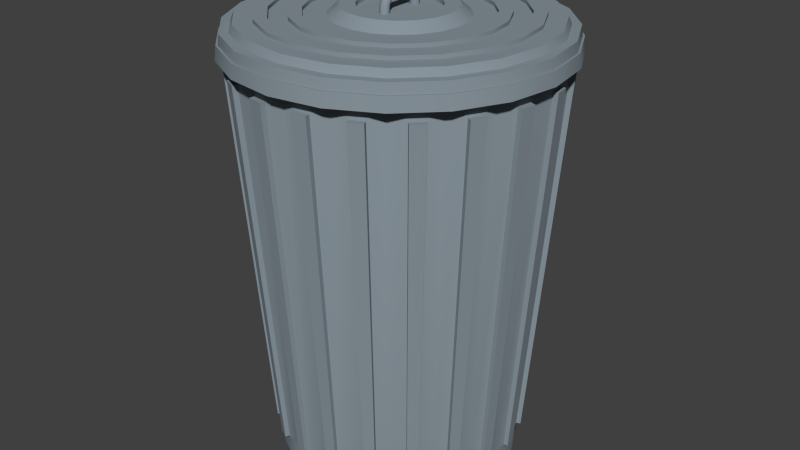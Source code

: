 # Source: tc.blend  (saved by Blender 2.72.0; exported with 4.5.12 LTS)
import bpy
from mathutils import Matrix  # noqa: F401  (used for matrix-valued properties, if any)

bpy.ops.wm.read_factory_settings(use_empty=True)
scene = bpy.context.scene
scene.name = 'Scene'

# ---- collections
col_collection_1 = bpy.data.collections.new('Collection 1'); scene.collection.children.link(col_collection_1)

# ---- materials (node trees are filled in below, after node groups)
mat_material = bpy.data.materials.new('Material')
mat_material.alpha_threshold = 0.0
mat_material.diffuse_color = (0.247, 0.2948, 0.3329, 1.0)
mat_material.roughness = 0.5

# ---- material node trees
mat_material.use_nodes = True; mat_material.node_tree.nodes.clear()
_N = mat_material.node_tree.nodes; _L = mat_material.node_tree.links
n0 = _N.new('ShaderNodeOutputMaterial'); n0.name = 'Material Output'; n0.location = (300, 300)
n1 = _N.new('ShaderNodeBsdfDiffuse'); n1.name = 'Diffuse BSDF'; n1.location = (10, 300)
n1.inputs[0].default_value = (0.2462, 0.2961, 0.3325, 1.0)
_L.new(n1.outputs[0], n0.inputs[0])
n0.is_active_output = True

# ---- world
world_world = bpy.data.worlds.new('World'); scene.world = world_world
world_world.color = (0.05088, 0.05088, 0.05088)
world_world.use_sun_shadow = False
world_world.sun_shadow_jitter_overblur = 0.0
world_world.cycles.sampling_method = 'MANUAL'
world_world.cycles.sample_map_resolution = 256

# ---- meshes
me_cylinder_001 = bpy.data.meshes.new('Cylinder.001')
me_cylinder_001.from_pydata([(-0.04749, 26.07, 365.3), (-0.04749, 26.07, 375.1), (3.411, 24.64, 365.3), (3.411, 24.64, 375.1), (4.843, 21.18, 365.3), (4.843, 21.18, 375.1), (3.411, 17.72, 365.3), (3.411, 17.72, 375.1), (-0.04749, 16.29, 365.3), (-0.04749, 16.29, 375.1), (-3.506, 17.72, 365.3), (-3.506, 17.72, 375.1), (-4.938, 21.18, 365.3), (-4.938, 21.18, 375.1), (-3.506, 24.64, 365.3), (-3.506, 24.64, 375.1), (-0.0475, 21.8, 385.1), (3.411, 20.74, 384.1), (4.843, 18.17, 381.8), (3.411, 15.61, 379.5), (-0.0475, 14.55, 378.5), (-3.506, 15.61, 379.5), (-4.938, 18.17, 381.8), (-3.506, 20.74, 384.1), (-0.0475, 13.63, 388.3), (3.411, 13.54, 386.9), (4.843, 13.33, 383.4), (3.411, 13.12, 380.0), (-0.0475, 13.03, 378.5), (-3.506, 13.12, 380.0), (-4.938, 13.33, 383.4), (-3.506, 13.54, 386.9), (-0.0475, -14.04, 387.8), (3.411, -13.8, 386.4), (4.843, -13.22, 383.0), (3.411, -12.63, 379.6), (-0.0475, -12.39, 378.2), (-3.506, -12.63, 379.6), (-4.938, -13.22, 383.0), (-3.506, -13.8, 386.4), (-0.0475, -21.61, 383.9), (3.411, -20.53, 382.9), (4.843, -17.94, 380.7), (3.411, -15.35, 378.4), (-0.0475, -14.28, 377.4), (-3.506, -15.35, 378.4), (-4.938, -17.94, 380.7), (-3.506, -20.53, 382.9), (-0.0475, -26.02, 375.3), (3.411, -24.59, 375.2), (4.843, -21.14, 375.0), (3.411, -17.68, 374.9), (-0.0475, -16.25, 374.8), (-3.506, -17.68, 374.9), (-4.938, -21.14, 375.0), (-3.506, -24.59, 375.2), (-0.0475, -26.61, 364.2), (3.411, -25.18, 364.1), (4.843, -21.73, 363.9), (3.411, -18.27, 363.8), (-0.0475, -16.84, 363.7), (-3.506, -18.27, 363.8), (-4.938, -21.73, 363.9), (-3.506, -25.18, 364.1), (-1.722e-06, 127.8, -73.64), (-3.485e-06, 153.8, 343.3), (39.49, 121.5, -73.64), (47.52, 146.2, 343.3), (75.1, 103.4, -73.64), (90.38, 124.4, 343.3), (103.4, 75.1, -73.64), (124.4, 90.38, 343.3), (121.5, 39.49, -73.64), (146.2, 47.52, 343.3), (127.8, -1.427e-05, -73.64), (153.8, -2.34e-05, 343.3), (121.5, -39.49, -73.64), (146.2, -47.52, 343.3), (103.4, -75.1, -73.64), (124.4, -90.38, 343.3), (75.1, -103.4, -73.64), (90.38, -124.4, 343.3), (39.48, -121.5, -73.64), (47.52, -146.2, 343.3), (-4.336e-05, -127.8, -73.64), (-5.359e-05, -153.8, 343.3), (-39.49, -121.5, -73.64), (-47.52, -146.2, 343.3), (-75.11, -103.4, -73.64), (-90.38, -124.4, 343.3), (-103.4, -75.1, -73.64), (-124.4, -90.38, 343.3), (-121.5, -39.48, -73.64), (-146.2, -47.52, 343.3), (-127.8, 0.0001147, -73.64), (-153.8, 0.0001318, 343.3), (-121.5, 39.49, -73.64), (-146.2, 47.52, 343.3), (-103.4, 75.11, -73.64), (-124.4, 90.38, 343.3), (-75.1, 103.4, -73.64), (-90.38, 124.4, 343.3), (-39.48, 121.5, -73.64), (-47.52, 146.2, 343.3), (-4.236e-06, 160.2, 343.3), (49.5, 152.3, 343.3), (94.15, 129.6, 343.3), (129.6, 94.15, 343.3), (152.3, 49.5, 343.3), (160.2, -2.572e-05, 343.3), (152.3, -49.5, 343.3), (129.6, -94.15, 343.3), (94.15, -129.6, 343.3), (49.5, -152.3, 343.3), (-5.643e-05, -160.2, 343.3), (-49.5, -152.3, 343.3), (-94.15, -129.6, 343.3), (-129.6, -94.15, 343.3), (-152.3, -49.5, 343.3), (-160.2, 0.000136, 343.3), (-152.3, 49.5, 343.3), (-129.6, 94.15, 343.3), (-94.15, 129.6, 343.3), (-49.5, 152.3, 343.3), (-4.934e-06, 162.9, 330.7), (50.34, 154.9, 330.7), (95.74, 131.8, 330.7), (131.8, 95.74, 330.7), (154.9, 50.34, 330.7), (162.9, -2.668e-05, 330.7), (154.9, -50.34, 330.7), (131.8, -95.74, 330.7), (95.74, -131.8, 330.7), (50.34, -154.9, 330.7), (-5.801e-05, -162.9, 330.7), (-50.34, -154.9, 330.7), (-95.74, -131.8, 330.7), (-131.8, -95.74, 330.7), (-154.9, -50.34, 330.7), (-162.9, 0.0001377, 330.7), (-154.9, 50.34, 330.7), (-131.8, 95.74, 330.7), (-95.74, 131.8, 330.7), (-50.34, 154.9, 330.7), (-5.671e-06, 168.7, 330.7), (52.12, 160.4, 330.7), (99.14, 136.5, 330.7), (136.5, 99.14, 330.7), (160.4, 52.12, 330.7), (168.7, -2.879e-05, 330.7), (160.4, -52.12, 330.7), (136.5, -99.14, 330.7), (99.14, -136.5, 330.7), (52.12, -160.4, 330.7), (-6.063e-05, -168.7, 330.7), (-52.12, -160.4, 330.7), (-99.14, -136.5, 330.7), (-136.5, -99.14, 330.7), (-160.4, -52.12, 330.7), (-168.7, 0.0001414, 330.7), (-160.4, 52.12, 330.7), (-136.5, 99.14, 330.7), (-99.14, 136.5, 330.7), (-52.12, 160.4, 330.7), (-2.894e-06, 165.9, 355.0), (51.25, 157.7, 355.0), (97.49, 134.2, 355.0), (134.2, 97.49, 355.0), (157.7, 51.25, 355.0), (165.9, -2.777e-05, 355.0), (157.7, -51.25, 355.0), (134.2, -97.49, 355.0), (97.49, -134.2, 355.0), (51.25, -157.7, 355.0), (-5.694e-05, -165.9, 355.0), (-51.25, -157.7, 355.0), (-97.49, -134.2, 355.0), (-134.2, -97.49, 355.0), (-157.7, -51.25, 355.0), (-165.9, 0.0001396, 355.0), (-157.7, 51.25, 355.0), (-134.2, 97.49, 355.0), (-97.49, 134.2, 355.0), (-51.25, 157.7, 355.0), (-2.24e-06, 156.9, 355.0), (48.47, 149.2, 355.0), (92.2, 126.9, 355.0), (126.9, 92.2, 355.0), (149.2, 48.47, 355.0), (156.9, -2.452e-05, 355.0), (149.2, -48.47, 355.0), (126.9, -92.2, 355.0), (92.2, -126.9, 355.0), (48.47, -149.2, 355.0), (-5.335e-05, -156.9, 355.0), (-48.47, -149.2, 355.0), (-92.2, -126.9, 355.0), (-126.9, -92.2, 355.0), (-149.2, -48.47, 355.0), (-156.9, 0.0001338, 355.0), (-149.2, 48.47, 355.0), (-126.9, 92.2, 355.0), (-92.2, 126.9, 355.0), (-48.47, 149.2, 355.0), (-1.658e-06, 153.5, 362.5), (47.43, 146.0, 362.5), (90.22, 124.2, 362.5), (124.2, 90.22, 362.5), (146.0, 47.43, 362.5), (153.5, -2.329e-05, 362.5), (146.0, -47.43, 362.5), (124.2, -90.22, 362.5), (90.22, -124.2, 362.5), (47.43, -146.0, 362.5), (-5.167e-05, -153.5, 362.5), (-47.43, -146.0, 362.5), (-90.22, -124.2, 362.5), (-124.2, -90.22, 362.5), (-146.0, -47.43, 362.5), (-153.5, 0.0001316, 362.5), (-146.0, 47.43, 362.5), (-124.2, 90.22, 362.5), (-90.22, 124.2, 362.5), (-47.43, 146.0, 362.5), (2.908e-06, 67.42, 362.5), (20.83, 64.12, 362.5), (39.63, 54.54, 362.5), (54.54, 39.63, 362.5), (64.12, 20.83, 362.5), (67.42, 5.172e-06, 362.5), (64.12, -20.83, 362.5), (54.54, -39.63, 362.5), (39.63, -54.54, 362.5), (20.83, -64.12, 362.5), (-1.906e-05, -67.42, 362.5), (-20.83, -64.12, 362.5), (-39.63, -54.54, 362.5), (-54.54, -39.63, 362.5), (-64.12, -20.83, 362.5), (-67.42, 7.322e-05, 362.5), (-64.12, 20.83, 362.5), (-54.54, 39.63, 362.5), (-39.63, 54.54, 362.5), (-20.83, 64.12, 362.5), (4.098e-06, 56.49, 371.8), (17.46, 53.72, 371.8), (33.2, 45.7, 371.8), (45.7, 33.2, 371.8), (53.72, 17.46, 371.8), (56.49, 8.695e-06, 371.8), (53.72, -17.46, 371.8), (45.7, -33.2, 371.8), (33.2, -45.7, 371.8), (17.46, -53.72, 371.8), (-1.431e-05, -56.49, 371.8), (-17.46, -53.72, 371.8), (-33.2, -45.7, 371.8), (-45.7, -33.2, 371.8), (-53.72, -17.46, 371.8), (-56.49, 6.571e-05, 371.8), (-53.72, 17.46, 371.8), (-45.7, 33.2, 371.8), (-33.2, 45.7, 371.8), (-17.46, 53.72, 371.8), (4.975e-06, 40.89, 366.8), (-79.24, 109.1, 362.5), (-109.1, 79.24, 362.5), (109.1, -79.24, 362.5), (128.2, -41.66, 362.5), (134.8, -1.711e-05, 362.5), (128.2, 41.66, 362.5), (-128.2, 41.66, 362.5), (-134.8, 0.000119, 362.5), (109.1, 79.24, 362.5), (79.24, 109.1, 362.5), (-128.2, -41.66, 362.5), (-109.1, -79.24, 362.5), (41.66, 128.2, 362.5), (-6.671e-07, 134.8, 362.5), (-79.24, -109.1, 362.5), (-41.66, -128.2, 362.5), (-4.459e-05, -134.8, 362.5), (41.66, -128.2, 362.5), (-41.66, 128.2, 362.5), (79.24, -109.1, 362.5), (-98.52, 71.58, 362.5), (115.8, -37.63, 362.5), (115.8, 37.63, 362.5), (-121.8, 0.0001101, 362.5), (71.58, 98.52, 362.5), (-98.52, -71.58, 362.5), (2.421e-08, 121.8, 362.5), (-37.63, -115.8, 362.5), (37.63, -115.8, 362.5), (-71.58, 98.52, 362.5), (98.52, -71.58, 362.5), (121.8, -1.28e-05, 362.5), (-115.8, 37.63, 362.5), (98.52, 71.58, 362.5), (-115.8, -37.63, 362.5), (37.63, 115.8, 362.5), (-71.58, -98.52, 362.5), (-3.966e-05, -121.8, 362.5), (-37.63, 115.8, 362.5), (71.58, -98.52, 362.5), (-83.66, 60.78, 362.5), (98.34, -31.95, 362.5), (98.34, 31.95, 362.5), (-103.4, 9.764e-05, 362.5), (60.78, 83.66, 362.5), (-83.66, -60.78, 362.5), (9.991e-07, 103.4, 362.5), (-31.95, -98.34, 362.5), (31.95, -98.34, 362.5), (-60.78, 83.66, 362.5), (83.66, -60.78, 362.5), (103.4, -6.728e-06, 362.5), (-98.34, 31.95, 362.5), (83.66, 60.78, 362.5), (-98.34, -31.95, 362.5), (31.95, 98.34, 362.5), (-60.78, -83.66, 362.5), (-3.269e-05, -103.4, 362.5), (-31.95, 98.35, 362.5), (60.78, -83.66, 362.5), (-72.96, 53.01, 362.5), (85.78, -27.87, 362.5), (85.78, 27.87, 362.5), (-90.19, 8.867e-05, 362.5), (53.01, 72.96, 362.5), (-72.96, -53.01, 362.5), (1.7e-06, 90.19, 362.5), (-27.87, -85.78, 362.5), (27.87, -85.78, 362.5), (-53.01, 72.96, 362.5), (72.96, -53.01, 362.5), (90.19, -2.357e-06, 362.5), (-85.78, 27.87, 362.5), (72.96, 53.01, 362.5), (-85.78, -27.87, 362.5), (27.87, 85.78, 362.5), (-53.01, -72.96, 362.5), (-2.769e-05, -90.19, 362.5), (-27.87, 85.78, 362.5), (53.01, -72.96, 362.5), (-79.24, 109.1, 366.3), (-109.1, 79.24, 366.3), (109.1, -79.24, 366.3), (128.2, -41.66, 366.3), (134.8, -1.711e-05, 366.3), (128.2, 41.66, 366.3), (-128.2, 41.66, 366.3), (-134.8, 0.000119, 366.3), (109.1, 79.24, 366.3), (79.24, 109.1, 366.3), (-128.2, -41.66, 366.3), (-109.1, -79.24, 366.3), (41.66, 128.2, 366.3), (-6.671e-07, 134.8, 366.3), (-79.24, -109.1, 366.3), (-41.66, -128.2, 366.3), (-4.459e-05, -134.8, 366.3), (41.66, -128.2, 366.3), (-41.66, 128.2, 366.3), (79.24, -109.1, 366.3), (-98.52, 71.58, 366.3), (115.8, -37.63, 366.3), (115.8, 37.63, 366.3), (-121.8, 0.0001101, 366.3), (71.58, 98.52, 366.3), (-98.52, -71.58, 366.3), (2.421e-08, 121.8, 366.3), (-37.63, -115.8, 366.3), (37.63, -115.8, 366.3), (-71.58, 98.52, 366.3), (98.52, -71.58, 366.3), (121.8, -1.28e-05, 366.3), (-115.8, 37.63, 366.3), (98.52, 71.58, 366.3), (-115.8, -37.63, 366.3), (37.63, 115.8, 366.3), (-71.58, -98.52, 366.3), (-3.966e-05, -121.8, 366.3), (-37.63, 115.8, 366.3), (71.58, -98.52, 366.3), (-83.66, 60.78, 366.3), (98.34, -31.95, 366.3), (98.34, 31.95, 366.3), (-103.4, 9.764e-05, 366.3), (60.78, 83.66, 366.3), (-83.66, -60.78, 366.3), (9.991e-07, 103.4, 366.3), (-31.95, -98.34, 366.3), (31.95, -98.34, 366.3), (-60.78, 83.66, 366.3), (83.66, -60.78, 366.3), (103.4, -6.728e-06, 366.3), (-98.34, 31.95, 366.3), (83.66, 60.78, 366.3), (-98.34, -31.95, 366.3), (31.95, 98.34, 366.3), (-60.78, -83.66, 366.3), (-3.269e-05, -103.4, 366.3), (-31.95, 98.35, 366.3), (60.78, -83.66, 366.3), (-72.96, 53.01, 366.3), (85.78, -27.87, 366.3), (85.78, 27.87, 366.3), (-90.19, 8.867e-05, 366.3), (53.01, 72.96, 366.3), (-72.96, -53.01, 366.3), (1.7e-06, 90.19, 366.3), (-27.87, -85.78, 366.3), (27.87, -85.78, 366.3), (-53.01, 72.96, 366.3), (72.96, -53.01, 366.3), (90.19, -2.357e-06, 366.3), (-85.78, 27.87, 366.3), (72.96, 53.01, 366.3), (-85.78, -27.87, 366.3), (27.87, 85.78, 366.3), (-53.01, -72.96, 366.3), (-2.769e-05, -90.19, 366.3), (-27.87, 85.78, 366.3), (53.01, -72.96, 366.3), (14.63, 127.5, -74.99), (17.12, 157.5, 318.3), (32.38, 155.1, 318.3), (25.47, 125.7, -74.99), (53.3, 116.7, -74.99), (64.95, 144.5, 318.3), (78.72, 137.5, 318.3), (63.08, 111.7, -74.99), (86.76, 94.52, -74.99), (106.4, 117.4, 318.3), (117.4, 106.4, 318.3), (94.52, 86.76, -74.99), (111.7, 63.08, -74.99), (137.5, 78.72, 318.3), (144.5, 64.95, 318.3), (116.7, 53.3, -74.99), (125.7, 25.47, -74.99), (155.1, 32.38, 318.3), (157.5, 17.12, 318.3), (127.5, 14.63, -74.99), (127.5, -14.63, -74.99), (157.5, -17.12, 318.3), (155.1, -32.38, 318.3), (125.7, -25.47, -74.99), (116.7, -53.3, -74.99), (144.5, -64.95, 318.3), (137.5, -78.72, 318.3), (111.7, -63.08, -74.99), (94.52, -86.76, -74.99), (117.4, -106.4, 318.3), (106.4, -117.4, 318.3), (86.76, -94.52, -74.99), (63.08, -111.7, -74.99), (78.72, -137.5, 318.3), (64.95, -144.5, 318.3), (53.3, -116.7, -74.99), (25.47, -125.7, -74.99), (32.38, -155.1, 318.3), (17.12, -157.5, 318.3), (14.63, -127.5, -74.99), (-14.63, -127.5, -74.99), (-17.12, -157.5, 318.3), (-32.38, -155.1, 318.3), (-25.47, -125.7, -74.99), (-53.3, -116.7, -74.99), (-64.95, -144.5, 318.3), (-78.72, -137.5, 318.3), (-63.08, -111.7, -74.99), (-86.76, -94.52, -74.99), (-106.4, -117.4, 318.3), (-117.4, -106.4, 318.3), (-94.52, -86.76, -74.99), (-111.7, -63.08, -74.99), (-137.5, -78.72, 318.3), (-144.5, -64.95, 318.3), (-116.7, -53.3, -74.99), (-125.7, -25.47, -74.99), (-155.1, -32.38, 318.3), (-157.5, -17.12, 318.3), (-127.5, -14.63, -74.99), (-127.5, 14.63, -74.99), (-157.5, 17.12, 318.3), (-155.1, 32.38, 318.3), (-125.7, 25.47, -74.99), (-116.7, 53.3, -74.99), (-144.5, 64.95, 318.3), (-137.5, 78.72, 318.3), (-111.7, 63.08, -74.99), (-94.52, 86.76, -74.99), (-117.4, 106.4, 318.3), (-106.4, 117.4, 318.3), (-86.76, 94.52, -74.99), (-25.47, 125.7, -74.99), (-32.38, 155.1, 318.3), (-17.12, 157.5, 318.3), (-14.63, 127.5, -74.99), (-63.08, 111.7, -74.99), (-78.72, 137.5, 318.3), (-64.95, 144.5, 318.3), (-53.3, 116.7, -74.99), (15.36, 132.0, -75.08), (17.97, 162.8, 318.2), (33.23, 160.4, 318.2), (26.19, 130.3, -75.08), (55.4, 120.8, -75.08), (67.41, 149.3, 318.2), (81.18, 142.3, 318.2), (65.18, 115.8, -75.08), (90.03, 97.79, -75.08), (110.3, 121.2, 318.2), (121.2, 110.3, 318.2), (97.79, 90.03, -75.08), (115.8, 65.18, -75.08), (142.3, 81.18, 318.2), (149.3, 67.41, 318.2), (120.8, 55.4, -75.08), (130.3, 26.19, -75.08), (160.4, 33.23, 318.2), (162.8, 17.97, 318.2), (132.0, 15.36, -75.08), (132.0, -15.36, -75.08), (162.8, -17.97, 318.2), (160.4, -33.23, 318.2), (130.3, -26.19, -75.08), (120.8, -55.4, -75.08), (149.3, -67.41, 318.2), (142.3, -81.18, 318.2), (115.8, -65.18, -75.08), (97.79, -90.03, -75.08), (121.2, -110.3, 318.2), (110.3, -121.2, 318.2), (90.03, -97.79, -75.08), (65.18, -115.8, -75.08), (81.18, -142.3, 318.2), (67.41, -149.3, 318.2), (55.4, -120.8, -75.08), (26.19, -130.3, -75.08), (33.23, -160.4, 318.2), (17.97, -162.8, 318.2), (15.36, -132.0, -75.08), (-15.36, -132.0, -75.08), (-17.97, -162.8, 318.2), (-33.23, -160.4, 318.2), (-26.19, -130.3, -75.08), (-55.4, -120.8, -75.08), (-67.41, -149.3, 318.2), (-81.18, -142.3, 318.2), (-65.18, -115.8, -75.08), (-90.03, -97.79, -75.08), (-110.3, -121.2, 318.2), (-121.2, -110.3, 318.2), (-97.79, -90.03, -75.08), (-115.8, -65.18, -75.08), (-142.3, -81.18, 318.2), (-149.3, -67.41, 318.2), (-120.8, -55.4, -75.08), (-130.3, -26.19, -75.08), (-160.4, -33.23, 318.2), (-162.8, -17.97, 318.2), (-132.0, -15.36, -75.08), (-132.0, 15.36, -75.08), (-162.8, 17.97, 318.2), (-160.4, 33.23, 318.2), (-130.3, 26.19, -75.08), (-120.8, 55.4, -75.08), (-149.3, 67.41, 318.2), (-142.3, 81.18, 318.2), (-115.8, 65.18, -75.08), (-97.79, 90.03, -75.08), (-121.2, 110.3, 318.2), (-110.3, 121.2, 318.2), (-90.03, 97.79, -75.08), (-26.19, 130.3, -75.08), (-33.23, 160.4, 318.2), (-17.97, 162.8, 318.2), (-15.36, 132.0, -75.08), (-65.18, 115.8, -75.08), (-81.18, 142.3, 318.2), (-67.41, 149.3, 318.2), (-55.4, 120.8, -75.08), (-1.722e-06, 127.8, -99.22), (39.49, 121.5, -99.22), (75.1, 103.4, -99.22), (103.4, 75.1, -99.22), (121.5, 39.49, -99.22), (127.8, -1.427e-05, -99.22), (121.5, -39.49, -99.22), (103.4, -75.1, -99.22), (75.1, -103.4, -99.22), (39.48, -121.5, -99.22), (-4.336e-05, -127.8, -99.22), (-39.49, -121.5, -99.22), (-75.11, -103.4, -99.22), (-103.4, -75.1, -99.22), (-121.5, -39.48, -99.22), (-127.8, 0.0001147, -99.22), (-121.5, 39.49, -99.22), (-103.4, 75.11, -99.22), (-75.1, 103.4, -99.22), (-39.48, 121.5, -99.22), (6.39e-06, 2.708e-05, -99.22), (-135.2, 98.19, 344.6), (-158.9, 51.62, 344.6), (158.9, -51.62, 344.6), (167.1, -2.82e-05, 344.6), (158.9, 51.62, 344.6), (135.2, 98.19, 344.6), (-167.1, 0.0001404, 344.6), (-158.9, -51.62, 344.6), (98.19, 135.2, 344.6), (51.62, 158.9, 344.6), (-135.2, -98.19, 344.6), (-98.19, -135.2, 344.6), (-51.62, -158.9, 344.6), (-5.851e-05, -167.1, 344.6), (-4.079e-06, 167.1, 344.6), (-51.62, 158.9, 344.6), (51.62, -158.9, 344.6), (98.19, -135.2, 344.6), (-98.19, 135.2, 344.6), (135.2, -98.19, 344.6), (-5.832e-06, 170.8, 330.6), (52.79, 162.5, 330.6), (100.4, 138.2, 330.6), (138.2, 100.4, 330.6), (162.5, 52.79, 330.6), (170.8, -2.953e-05, 330.6), (162.5, -52.79, 330.6), (138.2, -100.4, 330.6), (100.4, -138.2, 330.6), (52.79, -162.5, 330.6), (-6.15e-05, -170.8, 330.6), (-52.79, -162.5, 330.6), (-100.4, -138.2, 330.6), (-138.2, -100.4, 330.6), (-162.5, -52.79, 330.6), (-170.8, 0.0001429, 330.6), (-162.5, 52.79, 330.6), (-138.2, 100.4, 330.6), (-100.4, 138.2, 330.6), (-52.79, 162.5, 330.6), (-136.9, 99.46, 344.7), (-160.9, 52.29, 344.7), (160.9, -52.29, 344.7), (169.2, -2.893e-05, 344.7), (160.9, 52.29, 344.7), (136.9, 99.46, 344.7), (-169.2, 0.0001419, 344.7), (-160.9, -52.29, 344.7), (99.46, 136.9, 344.7), (52.29, 160.9, 344.7), (-136.9, -99.46, 344.7), (-99.46, -136.9, 344.7), (-52.29, -160.9, 344.7), (-5.935e-05, -169.2, 344.7), (-4.22e-06, 169.2, 344.7), (-52.29, 160.9, 344.7), (52.29, -160.9, 344.7), (99.46, -136.9, 344.7), (-99.46, 136.9, 344.7), (136.9, -99.46, 344.7), (4.975e-06, 40.89, 371.8), (12.63, 38.89, 371.8), (24.03, 33.08, 371.8), (33.08, 24.03, 371.8), (38.89, 12.63, 371.8), (40.89, 1.346e-05, 371.8), (38.89, -12.63, 371.8), (33.08, -24.03, 371.8), (24.03, -33.08, 371.8), (12.63, -38.89, 371.8), (-8.348e-06, -40.89, 371.8), (-12.63, -38.89, 371.8), (-24.03, -33.08, 371.8), (-33.08, -24.03, 371.8), (-38.89, -12.63, 371.8), (-40.89, 5.472e-05, 371.8), (-38.89, 12.63, 371.8), (-33.08, 24.03, 371.8), (-24.03, 33.08, 371.8), (-12.63, 38.89, 371.8), (12.63, 38.89, 366.8), (24.03, 33.08, 366.8), (33.08, 24.03, 366.8), (38.89, 12.63, 366.8), (40.89, 1.346e-05, 366.8), (38.89, -12.63, 366.8), (33.08, -24.03, 366.8), (24.03, -33.08, 366.8), (12.63, -38.89, 366.8), (-8.348e-06, -40.89, 366.8), (-12.63, -38.89, 366.8), (-24.03, -33.08, 366.8), (-33.08, -24.03, 366.8), (-38.89, -12.63, 366.8), (-40.89, 5.472e-05, 366.8), (-38.89, 12.63, 366.8), (-33.08, 24.03, 366.8), (-24.03, 33.08, 366.8), (-12.63, 38.89, 366.8), (6.383e-06, 2.628e-05, 366.8), (-1.722e-06, 127.8, -73.64), (-1.722e-06, 127.8, -73.64), (-1.722e-06, 127.8, -73.64), (39.49, 121.5, -73.64), (39.49, 121.5, -73.64), (39.49, 121.5, -73.64), (47.52, 146.2, 343.3), (-3.485e-06, 153.8, 343.3), (75.1, 103.4, -73.64), (75.1, 103.4, -73.64), (75.1, 103.4, -73.64), (90.38, 124.4, 343.3), (103.4, 75.1, -73.64), (103.4, 75.1, -73.64), (103.4, 75.1, -73.64), (124.4, 90.38, 343.3), (121.5, 39.49, -73.64), (121.5, 39.49, -73.64), (121.5, 39.49, -73.64), (146.2, 47.52, 343.3), (127.8, -1.427e-05, -73.64), (127.8, -1.427e-05, -73.64), (127.8, -1.427e-05, -73.64), (153.8, -2.34e-05, 343.3), (121.5, -39.49, -73.64), (121.5, -39.49, -73.64), (121.5, -39.49, -73.64), (146.2, -47.52, 343.3), (103.4, -75.1, -73.64), (103.4, -75.1, -73.64), (103.4, -75.1, -73.64), (124.4, -90.38, 343.3), (75.1, -103.4, -73.64), (75.1, -103.4, -73.64), (75.1, -103.4, -73.64), (90.38, -124.4, 343.3), (39.48, -121.5, -73.64), (39.48, -121.5, -73.64), (39.48, -121.5, -73.64), (47.52, -146.2, 343.3), (-4.336e-05, -127.8, -73.64), (-4.336e-05, -127.8, -73.64), (-4.336e-05, -127.8, -73.64), (-5.359e-05, -153.8, 343.3), (-39.49, -121.5, -73.64), (-39.49, -121.5, -73.64), (-39.49, -121.5, -73.64), (-47.52, -146.2, 343.3), (-75.11, -103.4, -73.64), (-75.11, -103.4, -73.64), (-75.11, -103.4, -73.64), (-90.38, -124.4, 343.3), (-103.4, -75.1, -73.64), (-103.4, -75.1, -73.64), (-103.4, -75.1, -73.64), (-124.4, -90.38, 343.3), (-121.5, -39.48, -73.64), (-121.5, -39.48, -73.64), (-121.5, -39.48, -73.64), (-146.2, -47.52, 343.3), (-127.8, 0.0001147, -73.64), (-127.8, 0.0001147, -73.64), (-127.8, 0.0001147, -73.64), (-153.8, 0.0001318, 343.3), (-121.5, 39.49, -73.64), (-121.5, 39.49, -73.64), (-121.5, 39.49, -73.64), (-146.2, 47.52, 343.3), (-103.4, 75.11, -73.64), (-103.4, 75.11, -73.64), (-103.4, 75.11, -73.64), (-124.4, 90.38, 343.3), (-75.1, 103.4, -73.64), (-75.1, 103.4, -73.64), (-75.1, 103.4, -73.64), (-90.38, 124.4, 343.3), (-39.48, 121.5, -73.64), (-39.48, 121.5, -73.64), (-39.48, 121.5, -73.64), (-47.52, 146.2, 343.3), (49.5, 152.3, 343.3), (-4.236e-06, 160.2, 343.3), (94.15, 129.6, 343.3), (129.6, 94.15, 343.3), (152.3, 49.5, 343.3), (160.2, -2.572e-05, 343.3), (152.3, -49.5, 343.3), (129.6, -94.15, 343.3), (94.15, -129.6, 343.3), (49.5, -152.3, 343.3), (-5.643e-05, -160.2, 343.3), (-49.5, -152.3, 343.3), (-94.15, -129.6, 343.3), (-129.6, -94.15, 343.3), (-152.3, -49.5, 343.3), (-160.2, 0.000136, 343.3), (-152.3, 49.5, 343.3), (-129.6, 94.15, 343.3), (-94.15, 129.6, 343.3), (-49.5, 152.3, 343.3), (50.34, 154.9, 330.7), (-4.934e-06, 162.9, 330.7), (95.74, 131.8, 330.7), (131.8, 95.74, 330.7), (154.9, 50.34, 330.7), (162.9, -2.668e-05, 330.7), (154.9, -50.34, 330.7), (131.8, -95.74, 330.7), (95.74, -131.8, 330.7), (50.34, -154.9, 330.7), (-5.801e-05, -162.9, 330.7), (-50.34, -154.9, 330.7), (-95.74, -131.8, 330.7), (-131.8, -95.74, 330.7), (-154.9, -50.34, 330.7), (-162.9, 0.0001377, 330.7), (-154.9, 50.34, 330.7), (-131.8, 95.74, 330.7), (-95.74, 131.8, 330.7), (-50.34, 154.9, 330.7), (51.25, 157.7, 355.0), (-2.894e-06, 165.9, 355.0), (97.49, 134.2, 355.0), (134.2, 97.49, 355.0), (157.7, 51.25, 355.0), (165.9, -2.777e-05, 355.0), (157.7, -51.25, 355.0), (134.2, -97.49, 355.0), (97.49, -134.2, 355.0), (51.25, -157.7, 355.0), (-5.694e-05, -165.9, 355.0), (-51.25, -157.7, 355.0), (-97.49, -134.2, 355.0), (-134.2, -97.49, 355.0), (-157.7, -51.25, 355.0), (-165.9, 0.0001396, 355.0), (-157.7, 51.25, 355.0), (-134.2, 97.49, 355.0), (-97.49, 134.2, 355.0), (-51.25, 157.7, 355.0), (48.47, 149.2, 355.0), (-2.24e-06, 156.9, 355.0), (92.2, 126.9, 355.0), (126.9, 92.2, 355.0), (149.2, 48.47, 355.0), (156.9, -2.452e-05, 355.0), (149.2, -48.47, 355.0), (126.9, -92.2, 355.0), (92.2, -126.9, 355.0), (48.47, -149.2, 355.0), (-5.335e-05, -156.9, 355.0), (-48.47, -149.2, 355.0), (-92.2, -126.9, 355.0), (-126.9, -92.2, 355.0), (-149.2, -48.47, 355.0), (-156.9, 0.0001338, 355.0), (-149.2, 48.47, 355.0), (-126.9, 92.2, 355.0), (-92.2, 126.9, 355.0), (-48.47, 149.2, 355.0), (47.43, 146.0, 362.5), (-1.658e-06, 153.5, 362.5), (90.22, 124.2, 362.5), (124.2, 90.22, 362.5), (146.0, 47.43, 362.5), (153.5, -2.329e-05, 362.5), (146.0, -47.43, 362.5), (124.2, -90.22, 362.5), (90.22, -124.2, 362.5), (47.43, -146.0, 362.5), (-5.167e-05, -153.5, 362.5), (-47.43, -146.0, 362.5), (-90.22, -124.2, 362.5), (-124.2, -90.22, 362.5), (-146.0, -47.43, 362.5), (-153.5, 0.0001316, 362.5), (-146.0, 47.43, 362.5), (-124.2, 90.22, 362.5), (-90.22, 124.2, 362.5), (-47.43, 146.0, 362.5), (20.83, 64.12, 362.5), (2.908e-06, 67.42, 362.5), (39.63, 54.54, 362.5), (54.54, 39.63, 362.5), (64.12, 20.83, 362.5), (67.42, 5.172e-06, 362.5), (64.12, -20.83, 362.5), (54.54, -39.63, 362.5), (39.63, -54.54, 362.5), (20.83, -64.12, 362.5), (-1.906e-05, -67.42, 362.5), (-20.83, -64.12, 362.5), (-39.63, -54.54, 362.5), (-54.54, -39.63, 362.5), (-64.12, -20.83, 362.5), (-67.42, 7.322e-05, 362.5), (-64.12, 20.83, 362.5), (-54.54, 39.63, 362.5), (-39.63, 54.54, 362.5), (-20.83, 64.12, 362.5), (17.46, 53.72, 371.8), (4.098e-06, 56.49, 371.8), (33.2, 45.7, 371.8), (45.7, 33.2, 371.8), (53.72, 17.46, 371.8), (56.49, 8.695e-06, 371.8), (53.72, -17.46, 371.8), (45.7, -33.2, 371.8), (33.2, -45.7, 371.8), (17.46, -53.72, 371.8), (-1.431e-05, -56.49, 371.8), (-17.46, -53.72, 371.8), (-33.2, -45.7, 371.8), (-45.7, -33.2, 371.8), (-53.72, -17.46, 371.8), (-56.49, 6.571e-05, 371.8), (-53.72, 17.46, 371.8), (-45.7, 33.2, 371.8), (-33.2, 45.7, 371.8), (-17.46, 53.72, 371.8), (-109.1, 79.24, 362.5), (-79.24, 109.1, 362.5), (128.2, -41.66, 362.5), (109.1, -79.24, 362.5), (128.2, 41.66, 362.5), (134.8, -1.711e-05, 362.5), (-134.8, 0.000119, 362.5), (-128.2, 41.66, 362.5), (79.24, 109.1, 362.5), (109.1, 79.24, 362.5), (-109.1, -79.24, 362.5), (-128.2, -41.66, 362.5), (-6.671e-07, 134.8, 362.5), (41.66, 128.2, 362.5), (-41.66, -128.2, 362.5), (-79.24, -109.1, 362.5), (41.66, -128.2, 362.5), (-4.459e-05, -134.8, 362.5), (-41.66, 128.2, 362.5), (79.24, -109.1, 362.5), (-98.52, 71.58, 362.5), (-71.58, 98.52, 362.5), (115.8, -37.63, 362.5), (98.52, -71.58, 362.5), (115.8, 37.63, 362.5), (121.8, -1.28e-05, 362.5), (-121.8, 0.0001101, 362.5), (-115.8, 37.63, 362.5), (71.58, 98.52, 362.5), (98.52, 71.58, 362.5), (-98.52, -71.58, 362.5), (-115.8, -37.63, 362.5), (2.421e-08, 121.8, 362.5), (37.63, 115.8, 362.5), (-37.63, -115.8, 362.5), (-71.58, -98.52, 362.5), (37.63, -115.8, 362.5), (-3.966e-05, -121.8, 362.5), (-37.63, 115.8, 362.5), (71.58, -98.52, 362.5), (-83.66, 60.78, 362.5), (-60.78, 83.66, 362.5), (98.34, -31.95, 362.5), (83.66, -60.78, 362.5), (98.34, 31.95, 362.5), (103.4, -6.728e-06, 362.5), (-103.4, 9.764e-05, 362.5), (-98.34, 31.95, 362.5), (60.78, 83.66, 362.5), (83.66, 60.78, 362.5), (-83.66, -60.78, 362.5), (-98.34, -31.95, 362.5), (9.991e-07, 103.4, 362.5), (31.95, 98.34, 362.5), (-31.95, -98.34, 362.5), (-60.78, -83.66, 362.5), (31.95, -98.34, 362.5), (-3.269e-05, -103.4, 362.5), (-31.95, 98.35, 362.5), (60.78, -83.66, 362.5), (-72.96, 53.01, 362.5), (-53.01, 72.96, 362.5), (85.78, -27.87, 362.5), (72.96, -53.01, 362.5), (85.78, 27.87, 362.5), (90.19, -2.357e-06, 362.5), (-90.19, 8.867e-05, 362.5), (-85.78, 27.87, 362.5), (53.01, 72.96, 362.5), (72.96, 53.01, 362.5), (-72.96, -53.01, 362.5), (-85.78, -27.87, 362.5), (1.7e-06, 90.19, 362.5), (27.87, 85.78, 362.5), (-27.87, -85.78, 362.5), (-53.01, -72.96, 362.5), (27.87, -85.78, 362.5), (-2.769e-05, -90.19, 362.5), (-27.87, 85.78, 362.5), (53.01, -72.96, 362.5), (-109.1, 79.24, 366.3), (-79.24, 109.1, 366.3), (128.2, -41.66, 366.3), (109.1, -79.24, 366.3), (128.2, 41.66, 366.3), (134.8, -1.711e-05, 366.3), (-134.8, 0.000119, 366.3), (-128.2, 41.66, 366.3), (79.24, 109.1, 366.3), (109.1, 79.24, 366.3), (-109.1, -79.24, 366.3), (-128.2, -41.66, 366.3), (-6.671e-07, 134.8, 366.3), (41.66, 128.2, 366.3), (-41.66, -128.2, 366.3), (-79.24, -109.1, 366.3), (41.66, -128.2, 366.3), (-4.459e-05, -134.8, 366.3), (-41.66, 128.2, 366.3), (79.24, -109.1, 366.3), (-98.52, 71.58, 366.3), (-71.58, 98.52, 366.3), (115.8, -37.63, 366.3), (98.52, -71.58, 366.3), (115.8, 37.63, 366.3), (121.8, -1.28e-05, 366.3), (-121.8, 0.0001101, 366.3), (-115.8, 37.63, 366.3), (71.58, 98.52, 366.3), (98.52, 71.58, 366.3), (-98.52, -71.58, 366.3), (-115.8, -37.63, 366.3), (2.421e-08, 121.8, 366.3), (37.63, 115.8, 366.3), (-37.63, -115.8, 366.3), (-71.58, -98.52, 366.3), (37.63, -115.8, 366.3), (-3.966e-05, -121.8, 366.3), (-37.63, 115.8, 366.3), (71.58, -98.52, 366.3), (-83.66, 60.78, 366.3), (-60.78, 83.66, 366.3), (98.34, -31.95, 366.3), (83.66, -60.78, 366.3), (98.34, 31.95, 366.3), (103.4, -6.728e-06, 366.3), (-103.4, 9.764e-05, 366.3), (-98.34, 31.95, 366.3), (60.78, 83.66, 366.3), (83.66, 60.78, 366.3), (-83.66, -60.78, 366.3), (-98.34, -31.95, 366.3), (9.991e-07, 103.4, 366.3), (31.95, 98.34, 366.3), (-31.95, -98.34, 366.3), (-60.78, -83.66, 366.3), (31.95, -98.34, 366.3), (-3.269e-05, -103.4, 366.3), (-31.95, 98.35, 366.3), (60.78, -83.66, 366.3), (-72.96, 53.01, 366.3), (-53.01, 72.96, 366.3), (85.78, -27.87, 366.3), (72.96, -53.01, 366.3), (85.78, 27.87, 366.3), (90.19, -2.357e-06, 366.3), (-90.19, 8.867e-05, 366.3), (-85.78, 27.87, 366.3), (53.01, 72.96, 366.3), (72.96, 53.01, 366.3), (-72.96, -53.01, 366.3), (-85.78, -27.87, 366.3), (1.7e-06, 90.19, 366.3), (27.87, 85.78, 366.3), (-27.87, -85.78, 366.3), (-53.01, -72.96, 366.3), (27.87, -85.78, 366.3), (-2.769e-05, -90.19, 366.3), (-27.87, 85.78, 366.3), (53.01, -72.96, 366.3), (17.12, 157.5, 318.3), (17.12, 157.5, 318.3), (14.63, 127.5, -74.99), (14.63, 127.5, -74.99), (32.38, 155.1, 318.3), (32.38, 155.1, 318.3), (25.47, 125.7, -74.99), (25.47, 125.7, -74.99), (64.95, 144.5, 318.3), (64.95, 144.5, 318.3), (53.3, 116.7, -74.99), (53.3, 116.7, -74.99), (78.72, 137.5, 318.3), (78.72, 137.5, 318.3), (63.08, 111.7, -74.99), (63.08, 111.7, -74.99), (106.4, 117.4, 318.3), (106.4, 117.4, 318.3), (86.76, 94.52, -74.99), (86.76, 94.52, -74.99), (117.4, 106.4, 318.3), (117.4, 106.4, 318.3), (94.52, 86.76, -74.99), (94.52, 86.76, -74.99), (137.5, 78.72, 318.3), (137.5, 78.72, 318.3), (111.7, 63.08, -74.99), (111.7, 63.08, -74.99), (144.5, 64.95, 318.3), (144.5, 64.95, 318.3), (116.7, 53.3, -74.99), (116.7, 53.3, -74.99), (155.1, 32.38, 318.3), (155.1, 32.38, 318.3), (125.7, 25.47, -74.99), (125.7, 25.47, -74.99), (157.5, 17.12, 318.3), (157.5, 17.12, 318.3), (127.5, 14.63, -74.99), (127.5, 14.63, -74.99), (157.5, -17.12, 318.3), (157.5, -17.12, 318.3), (127.5, -14.63, -74.99), (127.5, -14.63, -74.99), (155.1, -32.38, 318.3), (155.1, -32.38, 318.3), (125.7, -25.47, -74.99), (125.7, -25.47, -74.99), (144.5, -64.95, 318.3), (144.5, -64.95, 318.3), (116.7, -53.3, -74.99), (116.7, -53.3, -74.99), (137.5, -78.72, 318.3), (137.5, -78.72, 318.3), (111.7, -63.08, -74.99), (111.7, -63.08, -74.99), (117.4, -106.4, 318.3), (117.4, -106.4, 318.3), (94.52, -86.76, -74.99), (94.52, -86.76, -74.99), (106.4, -117.4, 318.3), (106.4, -117.4, 318.3), (86.76, -94.52, -74.99), (86.76, -94.52, -74.99), (78.72, -137.5, 318.3), (78.72, -137.5, 318.3), (63.08, -111.7, -74.99), (63.08, -111.7, -74.99), (64.95, -144.5, 318.3), (64.95, -144.5, 318.3), (53.3, -116.7, -74.99), (53.3, -116.7, -74.99), (32.38, -155.1, 318.3), (32.38, -155.1, 318.3), (25.47, -125.7, -74.99), (25.47, -125.7, -74.99), (17.12, -157.5, 318.3), (17.12, -157.5, 318.3), (14.63, -127.5, -74.99), (14.63, -127.5, -74.99), (-17.12, -157.5, 318.3), (-17.12, -157.5, 318.3), (-14.63, -127.5, -74.99), (-14.63, -127.5, -74.99), (-32.38, -155.1, 318.3), (-32.38, -155.1, 318.3), (-25.47, -125.7, -74.99), (-25.47, -125.7, -74.99), (-64.95, -144.5, 318.3), (-64.95, -144.5, 318.3), (-53.3, -116.7, -74.99), (-53.3, -116.7, -74.99), (-78.72, -137.5, 318.3), (-78.72, -137.5, 318.3), (-63.08, -111.7, -74.99), (-63.08, -111.7, -74.99), (-106.4, -117.4, 318.3), (-106.4, -117.4, 318.3), (-86.76, -94.52, -74.99), (-86.76, -94.52, -74.99), (-117.4, -106.4, 318.3), (-117.4, -106.4, 318.3), (-94.52, -86.76, -74.99), (-94.52, -86.76, -74.99), (-137.5, -78.72, 318.3), (-137.5, -78.72, 318.3), (-111.7, -63.08, -74.99), (-111.7, -63.08, -74.99), (-144.5, -64.95, 318.3), (-144.5, -64.95, 318.3), (-116.7, -53.3, -74.99), (-116.7, -53.3, -74.99), (-155.1, -32.38, 318.3), (-155.1, -32.38, 318.3), (-125.7, -25.47, -74.99), (-125.7, -25.47, -74.99), (-157.5, -17.12, 318.3), (-157.5, -17.12, 318.3), (-127.5, -14.63, -74.99), (-127.5, -14.63, -74.99), (-157.5, 17.12, 318.3), (-157.5, 17.12, 318.3), (-127.5, 14.63, -74.99), (-127.5, 14.63, -74.99), (-155.1, 32.38, 318.3), (-155.1, 32.38, 318.3), (-125.7, 25.47, -74.99), (-125.7, 25.47, -74.99), (-144.5, 64.95, 318.3), (-144.5, 64.95, 318.3), (-116.7, 53.3, -74.99), (-116.7, 53.3, -74.99), (-137.5, 78.72, 318.3), (-137.5, 78.72, 318.3), (-111.7, 63.08, -74.99), (-111.7, 63.08, -74.99), (-117.4, 106.4, 318.3), (-117.4, 106.4, 318.3), (-94.52, 86.76, -74.99), (-94.52, 86.76, -74.99), (-106.4, 117.4, 318.3), (-106.4, 117.4, 318.3), (-86.76, 94.52, -74.99), (-86.76, 94.52, -74.99), (-32.38, 155.1, 318.3), (-32.38, 155.1, 318.3), (-25.47, 125.7, -74.99), (-25.47, 125.7, -74.99), (-17.12, 157.5, 318.3), (-17.12, 157.5, 318.3), (-14.63, 127.5, -74.99), (-14.63, 127.5, -74.99), (-78.72, 137.5, 318.3), (-78.72, 137.5, 318.3), (-63.08, 111.7, -74.99), (-63.08, 111.7, -74.99), (-64.95, 144.5, 318.3), (-64.95, 144.5, 318.3), (-53.3, 116.7, -74.99), (-53.3, 116.7, -74.99), (17.97, 162.8, 318.2), (17.97, 162.8, 318.2), (15.36, 132.0, -75.08), (15.36, 132.0, -75.08), (33.23, 160.4, 318.2), (33.23, 160.4, 318.2), (26.19, 130.3, -75.08), (26.19, 130.3, -75.08), (67.41, 149.3, 318.2), (67.41, 149.3, 318.2), (55.4, 120.8, -75.08), (55.4, 120.8, -75.08), (81.18, 142.3, 318.2), (81.18, 142.3, 318.2), (65.18, 115.8, -75.08), (65.18, 115.8, -75.08), (110.3, 121.2, 318.2), (110.3, 121.2, 318.2), (90.03, 97.79, -75.08), (90.03, 97.79, -75.08), (121.2, 110.3, 318.2), (121.2, 110.3, 318.2), (97.79, 90.03, -75.08), (97.79, 90.03, -75.08), (142.3, 81.18, 318.2), (142.3, 81.18, 318.2), (115.8, 65.18, -75.08), (115.8, 65.18, -75.08), (149.3, 67.41, 318.2), (149.3, 67.41, 318.2), (120.8, 55.4, -75.08), (120.8, 55.4, -75.08), (160.4, 33.23, 318.2), (160.4, 33.23, 318.2), (130.3, 26.19, -75.08), (130.3, 26.19, -75.08), (162.8, 17.97, 318.2), (162.8, 17.97, 318.2), (132.0, 15.36, -75.08), (132.0, 15.36, -75.08), (162.8, -17.97, 318.2), (162.8, -17.97, 318.2), (132.0, -15.36, -75.08), (132.0, -15.36, -75.08), (160.4, -33.23, 318.2), (160.4, -33.23, 318.2), (130.3, -26.19, -75.08), (130.3, -26.19, -75.08), (149.3, -67.41, 318.2), (149.3, -67.41, 318.2), (120.8, -55.4, -75.08), (120.8, -55.4, -75.08), (142.3, -81.18, 318.2), (142.3, -81.18, 318.2), (115.8, -65.18, -75.08), (115.8, -65.18, -75.08), (121.2, -110.3, 318.2), (121.2, -110.3, 318.2), (97.79, -90.03, -75.08), (97.79, -90.03, -75.08), (110.3, -121.2, 318.2), (110.3, -121.2, 318.2), (90.03, -97.79, -75.08), (90.03, -97.79, -75.08), (81.18, -142.3, 318.2), (81.18, -142.3, 318.2), (65.18, -115.8, -75.08), (65.18, -115.8, -75.08), (67.41, -149.3, 318.2), (67.41, -149.3, 318.2), (55.4, -120.8, -75.08), (55.4, -120.8, -75.08), (33.23, -160.4, 318.2), (33.23, -160.4, 318.2), (26.19, -130.3, -75.08), (26.19, -130.3, -75.08), (17.97, -162.8, 318.2), (17.97, -162.8, 318.2), (15.36, -132.0, -75.08), (15.36, -132.0, -75.08), (-17.97, -162.8, 318.2), (-17.97, -162.8, 318.2), (-15.36, -132.0, -75.08), (-15.36, -132.0, -75.08), (-33.23, -160.4, 318.2), (-33.23, -160.4, 318.2), (-26.19, -130.3, -75.08), (-26.19, -130.3, -75.08), (-67.41, -149.3, 318.2), (-67.41, -149.3, 318.2), (-55.4, -120.8, -75.08), (-55.4, -120.8, -75.08), (-81.18, -142.3, 318.2), (-81.18, -142.3, 318.2), (-65.18, -115.8, -75.08), (-65.18, -115.8, -75.08), (-110.3, -121.2, 318.2), (-110.3, -121.2, 318.2), (-90.03, -97.79, -75.08), (-90.03, -97.79, -75.08), (-121.2, -110.3, 318.2), (-121.2, -110.3, 318.2), (-97.79, -90.03, -75.08), (-97.79, -90.03, -75.08), (-142.3, -81.18, 318.2), (-142.3, -81.18, 318.2), (-115.8, -65.18, -75.08), (-115.8, -65.18, -75.08), (-149.3, -67.41, 318.2), (-149.3, -67.41, 318.2), (-120.8, -55.4, -75.08), (-120.8, -55.4, -75.08), (-160.4, -33.23, 318.2), (-160.4, -33.23, 318.2), (-130.3, -26.19, -75.08), (-130.3, -26.19, -75.08), (-162.8, -17.97, 318.2), (-162.8, -17.97, 318.2), (-132.0, -15.36, -75.08), (-132.0, -15.36, -75.08), (-162.8, 17.97, 318.2), (-162.8, 17.97, 318.2), (-132.0, 15.36, -75.08), (-132.0, 15.36, -75.08), (-160.4, 33.23, 318.2), (-160.4, 33.23, 318.2), (-130.3, 26.19, -75.08), (-130.3, 26.19, -75.08), (-149.3, 67.41, 318.2), (-149.3, 67.41, 318.2), (-120.8, 55.4, -75.08), (-120.8, 55.4, -75.08), (-142.3, 81.18, 318.2), (-142.3, 81.18, 318.2), (-115.8, 65.18, -75.08), (-115.8, 65.18, -75.08), (-121.2, 110.3, 318.2), (-121.2, 110.3, 318.2), (-97.79, 90.03, -75.08), (-97.79, 90.03, -75.08), (-110.3, 121.2, 318.2), (-110.3, 121.2, 318.2), (-90.03, 97.79, -75.08), (-90.03, 97.79, -75.08), (-33.23, 160.4, 318.2), (-33.23, 160.4, 318.2), (-26.19, 130.3, -75.08), (-26.19, 130.3, -75.08), (-17.97, 162.8, 318.2), (-17.97, 162.8, 318.2), (-15.36, 132.0, -75.08), (-15.36, 132.0, -75.08), (-81.18, 142.3, 318.2), (-81.18, 142.3, 318.2), (-65.18, 115.8, -75.08), (-65.18, 115.8, -75.08), (-67.41, 149.3, 318.2), (-67.41, 149.3, 318.2), (-55.4, 120.8, -75.08), (-55.4, 120.8, -75.08), (-1.722e-06, 127.8, -99.22), (39.49, 121.5, -99.22), (75.1, 103.4, -99.22), (103.4, 75.1, -99.22), (121.5, 39.49, -99.22), (127.8, -1.427e-05, -99.22), (121.5, -39.49, -99.22), (103.4, -75.1, -99.22), (75.1, -103.4, -99.22), (39.48, -121.5, -99.22), (-4.336e-05, -127.8, -99.22), (-39.49, -121.5, -99.22), (-75.11, -103.4, -99.22), (-103.4, -75.1, -99.22), (-121.5, -39.48, -99.22), (-127.8, 0.0001147, -99.22), (-121.5, 39.49, -99.22), (-103.4, 75.11, -99.22), (-75.1, 103.4, -99.22), (-39.48, 121.5, -99.22), (-158.9, 51.62, 344.6), (-135.2, 98.19, 344.6), (167.1, -2.82e-05, 344.6), (158.9, -51.62, 344.6), (135.2, 98.19, 344.6), (158.9, 51.62, 344.6), (-158.9, -51.62, 344.6), (-167.1, 0.0001404, 344.6), (51.62, 158.9, 344.6), (98.19, 135.2, 344.6), (-98.19, -135.2, 344.6), (-135.2, -98.19, 344.6), (-5.851e-05, -167.1, 344.6), (-51.62, -158.9, 344.6), (-51.62, 158.9, 344.6), (-4.079e-06, 167.1, 344.6), (98.19, -135.2, 344.6), (51.62, -158.9, 344.6), (-98.19, 135.2, 344.6), (135.2, -98.19, 344.6), (52.79, 162.5, 330.6), (-5.832e-06, 170.8, 330.6), (100.4, 138.2, 330.6), (138.2, 100.4, 330.6), (162.5, 52.79, 330.6), (170.8, -2.953e-05, 330.6), (162.5, -52.79, 330.6), (138.2, -100.4, 330.6), (100.4, -138.2, 330.6), (52.79, -162.5, 330.6), (-6.15e-05, -170.8, 330.6), (-52.79, -162.5, 330.6), (-100.4, -138.2, 330.6), (-138.2, -100.4, 330.6), (-162.5, -52.79, 330.6), (-170.8, 0.0001429, 330.6), (-162.5, 52.79, 330.6), (-138.2, 100.4, 330.6), (-100.4, 138.2, 330.6), (-52.79, 162.5, 330.6), (-160.9, 52.29, 344.7), (-136.9, 99.46, 344.7), (169.2, -2.893e-05, 344.7), (160.9, -52.29, 344.7), (136.9, 99.46, 344.7), (160.9, 52.29, 344.7), (-160.9, -52.29, 344.7), (-169.2, 0.0001419, 344.7), (52.29, 160.9, 344.7), (99.46, 136.9, 344.7), (-99.46, -136.9, 344.7), (-136.9, -99.46, 344.7), (-5.935e-05, -169.2, 344.7), (-52.29, -160.9, 344.7), (-52.29, 160.9, 344.7), (-4.22e-06, 169.2, 344.7), (99.46, -136.9, 344.7), (52.29, -160.9, 344.7), (-99.46, 136.9, 344.7), (136.9, -99.46, 344.7), (12.63, 38.89, 371.8), (4.975e-06, 40.89, 371.8), (24.03, 33.08, 371.8), (33.08, 24.03, 371.8), (38.89, 12.63, 371.8), (40.89, 1.346e-05, 371.8), (38.89, -12.63, 371.8), (33.08, -24.03, 371.8), (24.03, -33.08, 371.8), (12.63, -38.89, 371.8), (-8.348e-06, -40.89, 371.8), (-12.63, -38.89, 371.8), (-24.03, -33.08, 371.8), (-33.08, -24.03, 371.8), (-38.89, -12.63, 371.8), (-40.89, 5.472e-05, 371.8), (-38.89, 12.63, 371.8), (-33.08, 24.03, 371.8), (-24.03, 33.08, 371.8), (-12.63, 38.89, 371.8), (12.63, 38.89, 366.8), (4.975e-06, 40.89, 366.8), (24.03, 33.08, 366.8), (33.08, 24.03, 366.8), (38.89, 12.63, 366.8), (40.89, 1.346e-05, 366.8), (38.89, -12.63, 366.8), (33.08, -24.03, 366.8), (24.03, -33.08, 366.8), (12.63, -38.89, 366.8), (-8.348e-06, -40.89, 366.8), (-12.63, -38.89, 366.8), (-24.03, -33.08, 366.8), (-33.08, -24.03, 366.8), (-38.89, -12.63, 366.8), (-40.89, 5.472e-05, 366.8), (-38.89, 12.63, 366.8), (-33.08, 24.03, 366.8), (-24.03, 33.08, 366.8), (-12.63, 38.89, 366.8)], [], [(0, 1, 3, 2), (2, 3, 5, 4), (4, 5, 7, 6), (6, 7, 9, 8), (8, 9, 11, 10), (10, 11, 13, 12), (1, 15, 23, 16), (14, 15, 1, 0), (12, 13, 15, 14), (16, 23, 31, 24), (15, 13, 22, 23), (13, 11, 21, 22), (11, 9, 20, 21), (9, 7, 19, 20), (7, 5, 18, 19), (5, 3, 17, 18), (3, 1, 16, 17), (24, 31, 39, 32), (23, 22, 30, 31), (22, 21, 29, 30), (21, 20, 28, 29), (20, 19, 27, 28), (19, 18, 26, 27), (18, 17, 25, 26), (17, 16, 24, 25), (32, 39, 47, 40), (31, 30, 38, 39), (30, 29, 37, 38), (29, 28, 36, 37), (28, 27, 35, 36), (27, 26, 34, 35), (26, 25, 33, 34), (25, 24, 32, 33), (40, 47, 55, 48), (39, 38, 46, 47), (38, 37, 45, 46), (37, 36, 44, 45), (36, 35, 43, 44), (35, 34, 42, 43), (34, 33, 41, 42), (33, 32, 40, 41), (48, 55, 63, 56), (47, 46, 54, 55), (46, 45, 53, 54), (45, 44, 52, 53), (44, 43, 51, 52), (43, 42, 50, 51), (42, 41, 49, 50), (41, 40, 48, 49), (55, 54, 62, 63), (54, 53, 61, 62), (53, 52, 60, 61), (52, 51, 59, 60), (51, 50, 58, 59), (50, 49, 57, 58), (49, 48, 56, 57), (89, 87, 115, 116), (787, 805, 143, 124), (73, 71, 107, 108), (95, 93, 118, 119), (101, 99, 121, 122), (79, 77, 110, 111), (85, 83, 113, 114), (69, 67, 105, 106), (91, 89, 116, 117), (75, 73, 108, 109), (97, 95, 119, 120), (103, 101, 122, 123), (67, 65, 104, 105), (81, 79, 111, 112), (87, 85, 114, 115), (71, 69, 106, 107), (93, 91, 117, 118), (99, 97, 120, 121), (77, 75, 109, 110), (65, 103, 123, 104), (83, 81, 112, 113), (126, 806, 145, 146), (795, 794, 132, 133), (804, 803, 141, 142), (793, 792, 130, 131), (791, 790, 128, 129), (802, 801, 139, 140), (789, 788, 808, 127), (800, 799, 137, 138), (786, 787, 124, 125), (798, 797, 135, 136), (796, 795, 133, 134), (805, 804, 142, 143), (794, 793, 131, 132), (803, 802, 140, 141), (792, 791, 129, 130), (790, 789, 127, 128), (801, 800, 138, 139), (788, 786, 125, 808), (799, 798, 136, 137), (797, 796, 134, 135), (606, 607, 180, 181), (819, 818, 156, 157), (817, 816, 154, 155), (807, 825, 163, 144), (815, 814, 152, 153), (824, 823, 161, 162), (813, 812, 150, 151), (811, 810, 148, 149), (822, 821, 159, 160), (809, 126, 146, 147), (820, 819, 157, 158), (806, 807, 144, 145), (818, 817, 155, 156), (816, 815, 153, 154), (825, 824, 162, 163), (814, 813, 151, 152), (823, 822, 160, 161), (812, 811, 149, 150), (810, 809, 147, 148), (821, 820, 158, 159), (174, 835, 193, 194), (608, 609, 169, 170), (610, 611, 167, 168), (612, 613, 178, 179), (1435, 615, 165, 166), (616, 617, 176, 177), (1439, 1438, 836, 175), (620, 621, 183, 164), (622, 623, 172, 173), (1444, 606, 181, 182), (1445, 608, 170, 171), (609, 610, 168, 169), (607, 612, 179, 180), (611, 1435, 166, 167), (613, 616, 177, 178), (615, 620, 164, 165), (617, 1439, 175, 176), (1438, 622, 173, 836), (621, 1444, 182, 183), (623, 1445, 171, 172), (187, 848, 206, 207), (845, 844, 202, 203), (834, 833, 191, 192), (843, 842, 200, 201), (832, 831, 189, 190), (830, 829, 849, 188), (841, 840, 198, 199), (828, 826, 185, 186), (839, 838, 196, 197), (837, 174, 194, 195), (827, 845, 203, 184), (835, 834, 192, 193), (844, 843, 201, 202), (833, 832, 190, 191), (831, 830, 188, 189), (842, 841, 199, 200), (829, 828, 186, 849), (840, 839, 197, 198), (826, 827, 184, 185), (838, 837, 195, 196), (334, 325, 241, 242), (860, 859, 217, 218), (846, 847, 204, 205), (858, 857, 215, 216), (856, 855, 213, 214), (865, 864, 222, 223), (854, 853, 211, 212), (863, 862, 220, 221), (852, 851, 209, 210), (850, 187, 207, 208), (861, 860, 218, 219), (848, 846, 205, 206), (859, 858, 216, 217), (857, 856, 214, 215), (847, 865, 223, 204), (855, 854, 212, 213), (864, 863, 221, 222), (853, 852, 210, 211), (851, 850, 208, 209), (862, 861, 219, 220), (235, 896, 254, 255), (335, 326, 230, 231), (991, 327, 228, 229), (337, 328, 239, 240), (995, 329, 226, 227), (997, 330, 237, 238), (999, 331, 224, 225), (341, 332, 897, 236), (342, 333, 233, 234), (343, 334, 242, 243), (344, 335, 231, 232), (325, 337, 240, 241), (326, 991, 229, 230), (327, 995, 227, 228), (328, 997, 238, 239), (329, 999, 225, 226), (330, 341, 236, 237), (332, 342, 234, 897), (331, 343, 243, 224), (333, 344, 232, 233), (86, 88, 597, 596), (887, 905, 263, 244), (895, 894, 252, 253), (904, 903, 261, 262), (893, 892, 250, 251), (891, 890, 248, 249), (902, 901, 259, 260), (889, 888, 246, 247), (900, 899, 257, 258), (886, 887, 244, 245), (898, 235, 255, 256), (896, 895, 253, 254), (905, 904, 262, 263), (894, 893, 251, 252), (903, 902, 260, 261), (892, 891, 249, 250), (890, 889, 247, 248), (901, 900, 258, 259), (888, 886, 245, 246), (899, 898, 256, 257), (919, 918, 678, 679), (908, 906, 667, 668), (921, 920, 680, 681), (910, 909, 669, 670), (912, 911, 671, 672), (923, 922, 682, 683), (914, 913, 673, 674), (925, 924, 684, 685), (916, 915, 675, 676), (918, 917, 677, 678), (906, 907, 666, 667), (920, 919, 679, 680), (909, 908, 668, 669), (922, 921, 681, 682), (911, 910, 670, 671), (913, 912, 672, 673), (924, 923, 683, 684), (915, 914, 674, 675), (907, 925, 685, 666), (917, 916, 676, 677), (80, 82, 594, 593), (102, 64, 585, 604), (74, 76, 591, 590), (96, 98, 602, 601), (90, 92, 599, 598), (68, 70, 588, 587), (84, 86, 596, 595), (78, 80, 593, 592), (64, 66, 586, 585), (100, 102, 604, 603), (94, 96, 601, 600), (72, 74, 590, 589), (88, 90, 598, 597), (66, 68, 587, 586), (82, 84, 595, 594), (76, 78, 592, 591), (98, 100, 603, 602), (92, 94, 600, 599), (70, 72, 589, 588), (884, 883, 266, 265), (873, 872, 268, 267), (871, 870, 270, 269), (882, 881, 272, 271), (869, 868, 934, 273), (880, 879, 276, 275), (866, 867, 278, 277), (878, 877, 280, 279), (876, 875, 282, 281), (885, 884, 265, 283), (874, 873, 267, 284), (883, 882, 271, 266), (872, 871, 269, 268), (870, 869, 273, 270), (881, 880, 275, 272), (868, 866, 277, 934), (879, 878, 279, 276), (877, 876, 281, 280), (867, 885, 283, 278), (875, 874, 284, 282), (940, 943, 361, 360), (1002, 1003, 1083, 1082), (931, 930, 350, 1011), (978, 323, 403, 1058), (340, 994, 1074, 420), (973, 972, 388, 1053), (291, 959, 1039, 371), (944, 927, 345, 1024), (986, 987, 1067, 1066), (985, 315, 395, 1065), (298, 950, 1030, 378), (936, 941, 359, 1016), (1000, 1001, 1081, 1080), (929, 928, 348, 1009), (980, 983, 402, 1060), (339, 992, 1072, 419), (971, 970, 387, 1051), (290, 957, 1037, 1036), (943, 942, 362, 361), (274, 939, 357, 354), (294, 285, 305, 314), (295, 948, 968, 969), (951, 287, 307, 316), (297, 288, 308, 317), (955, 954, 309, 318), (299, 956, 976, 319), (300, 958, 311, 320), (301, 292, 312, 981), (302, 962, 313, 322), (303, 294, 314, 984), (965, 295, 969, 324), (285, 297, 317, 305), (948, 951, 316, 968), (287, 955, 318, 307), (288, 299, 319, 308), (954, 300, 320, 309), (956, 301, 981, 976), (292, 302, 322, 312), (958, 303, 984, 311), (962, 965, 324, 313), (323, 967, 394, 403), (296, 286, 366, 376), (998, 340, 420, 411), (927, 926, 346, 345), (304, 293, 373, 384), (310, 321, 401, 390), (338, 990, 407, 418), (315, 306, 386, 395), (289, 298, 378, 369), (941, 940, 360, 359), (983, 982, 393, 402), (953, 946, 365, 377), (932, 937, 355, 352), (996, 339, 419, 410), (964, 291, 371, 383), (974, 979, 400, 389), (336, 988, 406, 416), (967, 966, 385, 394), (952, 953, 377, 368), (939, 938, 358, 357), (1007, 1006, 1026, 374), (347, 1008, 1028, 375), (349, 1010, 367, 1031), (351, 1012, 1032, 1033), (353, 1014, 1034, 1035), (1017, 356, 370, 379), (1019, 1018, 1038, 380), (1021, 1020, 372, 381), (1023, 1022, 1042, 382), (363, 1007, 374, 1044), (364, 347, 375, 1045), (1006, 351, 1033, 1026), (1008, 349, 1031, 1028), (1010, 353, 1035, 367), (1012, 1017, 379, 1032), (1014, 1019, 380, 1034), (356, 1021, 381, 370), (1020, 1023, 382, 372), (1018, 363, 1044, 1038), (1022, 364, 1045, 1042), (1047, 1046, 405, 414), (1049, 1048, 1068, 415), (396, 1050, 1070, 1071), (397, 1052, 408, 417), (398, 1054, 409, 1075), (399, 1056, 1076, 1077), (1059, 391, 1078, 1079), (1061, 392, 412, 421), (1063, 1062, 413, 422), (1064, 1047, 414, 423), (404, 1049, 415, 424), (1046, 397, 417, 405), (1048, 396, 1071, 1068), (1050, 398, 1075, 1070), (1052, 399, 1077, 408), (1054, 1059, 1079, 409), (1056, 1061, 421, 1076), (392, 1063, 422, 412), (391, 1064, 423, 1078), (1062, 404, 424, 413), (957, 952, 368, 1037), (966, 973, 1053, 385), (988, 989, 1069, 406), (945, 929, 1009, 1025), (960, 961, 1041, 1040), (975, 974, 389, 1055), (1001, 996, 410, 1081), (982, 985, 1065, 393), (933, 932, 352, 1013), (946, 947, 1027, 365), (987, 1004, 1084, 1067), (306, 971, 1051, 386), (938, 944, 1024, 358), (959, 289, 369, 1039), (990, 336, 416, 407), (926, 933, 1013, 346), (293, 963, 1043, 373), (977, 310, 390, 1057), (1003, 1000, 1080, 1083), (935, 274, 354, 1015), (286, 949, 1029, 366), (989, 1005, 1085, 1069), (970, 975, 1055, 387), (942, 945, 1025, 362), (961, 290, 1036, 1041), (992, 993, 1073, 1072), (979, 978, 1058, 400), (928, 931, 1011, 348), (947, 964, 383, 1027), (1004, 998, 411, 1084), (950, 296, 376, 1030), (937, 936, 1016, 355), (993, 986, 1066, 1073), (972, 977, 1057, 388), (963, 960, 1040, 1043), (994, 338, 418, 1074), (930, 935, 1015, 350), (949, 304, 384, 1029), (321, 980, 1060, 401), (1005, 1002, 1082, 1085), (1234, 500, 580, 1394), (713, 426, 425, 706), (712, 427, 426, 713), (709, 428, 427, 712), (707, 1088, 1092, 710), (1142, 455, 535, 1302), (712, 430, 429, 709), (717, 431, 430, 712), (714, 432, 431, 717), (711, 1096, 1100, 715), (1220, 1216, 1376, 1380), (717, 434, 433, 714), (721, 435, 434, 717), (718, 436, 435, 721), (716, 1104, 1108, 719), (1130, 448, 528, 1290), (721, 438, 437, 718), (725, 439, 438, 721), (722, 440, 439, 725), (720, 1112, 1116, 723), (1238, 503, 583, 1398), (725, 442, 441, 722), (729, 443, 442, 725), (726, 444, 443, 729), (724, 1120, 1124, 727), (457, 458, 538, 537), (729, 446, 445, 726), (733, 447, 446, 729), (730, 1133, 447, 733), (728, 1128, 1132, 731), (1116, 1112, 1272, 1276), (733, 450, 449, 730), (737, 451, 450, 733), (734, 452, 451, 737), (732, 1136, 1140, 735), (1226, 496, 576, 1386), (737, 454, 453, 734), (741, 1146, 454, 737), (738, 456, 1146, 741), (736, 1144, 1148, 739), (1134, 1138, 531, 1294), (741, 1150, 1153, 738), (745, 459, 1150, 741), (742, 460, 459, 745), (740, 1152, 1156, 743), (1212, 1208, 1368, 1372), (745, 462, 461, 742), (749, 463, 462, 745), (746, 464, 463, 749), (744, 1160, 1164, 747), (1122, 1125, 524, 1282), (749, 466, 465, 746), (753, 467, 466, 749), (750, 468, 467, 753), (748, 1168, 1172, 751), (1230, 499, 579, 1390), (753, 470, 469, 750), (757, 471, 470, 753), (754, 472, 471, 757), (752, 1176, 1180, 755), (1145, 1143, 534, 533), (757, 474, 473, 754), (761, 475, 474, 757), (758, 476, 475, 761), (756, 1184, 1188, 759), (1108, 1104, 1264, 1268), (761, 478, 477, 758), (765, 479, 478, 761), (762, 480, 479, 765), (760, 1192, 1196, 763), (1218, 492, 572, 1378), (765, 482, 481, 762), (769, 483, 482, 765), (766, 484, 483, 769), (764, 1200, 1204, 767), (1126, 1131, 527, 1286), (769, 486, 485, 766), (773, 487, 486, 769), (770, 488, 487, 773), (768, 1208, 1212, 771), (1204, 1200, 1360, 1364), (773, 490, 489, 770), (777, 491, 490, 773), (774, 1221, 491, 777), (772, 1216, 1220, 775), (501, 502, 582, 581), (777, 494, 493, 774), (781, 495, 494, 777), (778, 1229, 495, 781), (776, 1224, 1228, 779), (1114, 1117, 520, 1274), (785, 498, 497, 782), (713, 1235, 498, 785), (706, 1237, 1235, 713), (784, 1232, 1236, 708), (1222, 1227, 575, 1382), (781, 1239, 1241, 778), (785, 1242, 1239, 781), (782, 504, 1242, 785), (780, 1240, 1244, 783), (505, 506, 507, 508), (509, 510, 511, 512), (513, 514, 515, 516), (517, 518, 519, 1277), (521, 522, 523, 1284), (525, 526, 1291, 1292), (529, 530, 1298, 532), (1304, 1303, 1306, 536), (1312, 1310, 539, 540), (541, 542, 543, 544), (545, 546, 547, 548), (549, 550, 551, 552), (553, 554, 555, 556), (557, 558, 559, 560), (561, 562, 563, 564), (565, 566, 567, 568), (569, 570, 571, 1381), (573, 574, 1387, 1388), (577, 578, 1395, 1396), (1400, 1399, 1402, 584), (1161, 1158, 1318, 1320), (1124, 1120, 1280, 1285), (1139, 1141, 1300, 1299), (1228, 1224, 1384, 1389), (1151, 1154, 1314, 1311), (1243, 1245, 1404, 1403), (1132, 1128, 1288, 1293), (1169, 1166, 1326, 1328), (1147, 1149, 1308, 1307), (1236, 1232, 1392, 1397), (1159, 1162, 1322, 1319), (1140, 1136, 1296, 1301), (1177, 1174, 1334, 1336), (1155, 1157, 1316, 1315), (1244, 1240, 1401, 1405), (1167, 1170, 1330, 1327), (1185, 1182, 1342, 1344), (1148, 1144, 1305, 1309), (1089, 1086, 1246, 1248), (1163, 1165, 1324, 1323), (1175, 1178, 1338, 1335), (1193, 1190, 1350, 1352), (1156, 1152, 1313, 1317), (1171, 1173, 1332, 1331), (1097, 1094, 1254, 1256), (1183, 1186, 1346, 1343), (1201, 1198, 1358, 1361), (1164, 1160, 1321, 1325), (1087, 1090, 1250, 1247), (1105, 1102, 1262, 1265), (1179, 1181, 1340, 1339), (1191, 1194, 1354, 1351), (1209, 1206, 1366, 1369), (1095, 1098, 1258, 1255), (1172, 1168, 1329, 1333), (1113, 1110, 1270, 1273), (1187, 1189, 1348, 1347), (1199, 1202, 1362, 1359), (1091, 1093, 1252, 1251), (1217, 1214, 1374, 1377), (1103, 1106, 1266, 1263), (1180, 1176, 1337, 1341), (1195, 1197, 1356, 1355), (1121, 1118, 1278, 1281), (1207, 1210, 1370, 1367), (1099, 1101, 1260, 1259), (1225, 1223, 1383, 1385), (1188, 1184, 1345, 1349), (1111, 1115, 1275, 1271), (1203, 1205, 1365, 1363), (1092, 1088, 1249, 1253), (1129, 1127, 1287, 1289), (1215, 1219, 1379, 1375), (1107, 1109, 1269, 1267), (1233, 1231, 1391, 1393), (1196, 1192, 1353, 1357), (1119, 1123, 1283, 1279), (1211, 1213, 1373, 1371), (1100, 1096, 1257, 1261), (1137, 1135, 1295, 1297), (1409, 1410, 605), (1417, 1418, 605), (1414, 1415, 605), (1425, 1406, 605), (1411, 1412, 605), (1422, 1423, 605), (1419, 1420, 605), (1408, 1409, 605), (1416, 1417, 605), (1413, 1414, 605), (1406, 1407, 605), (1424, 1425, 605), (1421, 1422, 605), (1410, 1411, 605), (1418, 1419, 605), (1407, 1408, 605), (1415, 1416, 605), (1412, 1413, 605), (1423, 1424, 605), (1420, 1421, 605), (1440, 1441, 1481, 1480), (156, 155, 637, 638), (1426, 1427, 646, 1466), (1443, 619, 659, 1483), (1429, 625, 665, 1469), (149, 148, 630, 631), (159, 158, 640, 641), (1432, 1433, 1473, 1472), (152, 151, 1453, 634), (614, 1430, 651, 654), (145, 144, 626, 627), (619, 618, 658, 659), (162, 161, 643, 644), (155, 154, 636, 637), (618, 1436, 657, 658), (148, 147, 629, 630), (1427, 624, 664, 646), (1430, 1431, 650, 651), (158, 157, 639, 640), (625, 1442, 663, 665), (1463, 642, 647, 1467), (632, 1451, 649, 648), (1450, 1449, 1470, 1471), (1461, 1460, 653, 652), (628, 1446, 655, 1475), (1459, 1458, 1476, 656), (1457, 1456, 1478, 1479), (1447, 645, 661, 660), (635, 1454, 1482, 662), (1464, 1463, 1467, 1484), (633, 632, 648, 1485), (1451, 1450, 1471, 649), (642, 1461, 652, 647), (1449, 628, 1475, 1470), (1460, 1459, 656, 653), (1446, 1447, 660, 655), (1458, 1457, 1479, 1476), (1456, 635, 662, 1478), (645, 1464, 1484, 661), (1454, 633, 1485, 1482), (146, 145, 627, 1448), (163, 162, 644, 1465), (1437, 1432, 1472, 1477), (153, 152, 634, 1455), (160, 159, 641, 1462), (1434, 614, 654, 1474), (1431, 1428, 1468, 650), (150, 149, 631, 1452), (624, 1440, 1480, 664), (1428, 1429, 1469, 1468), (157, 156, 638, 639), (147, 146, 1448, 629), (144, 163, 1465, 626), (1442, 1443, 1483, 663), (1441, 1434, 1474, 1481), (154, 153, 1455, 636), (1436, 1437, 1477, 657), (161, 160, 1462, 643), (1433, 1426, 1466, 1473), (151, 150, 1452, 1453), (1499, 1498, 697, 698), (1488, 1486, 686, 687), (1501, 1500, 699, 700), (1490, 1489, 688, 689), (1492, 1491, 690, 691), (1503, 1502, 701, 702), (1494, 1493, 692, 693), (1505, 1504, 703, 704), (1496, 1495, 694, 695), (1498, 1497, 696, 697), (1486, 1487, 264, 686), (1500, 1499, 698, 699), (1489, 1488, 687, 688), (1502, 1501, 700, 701), (1491, 1490, 689, 690), (1493, 1492, 691, 692), (1504, 1503, 702, 703), (1495, 1494, 693, 694), (1487, 1505, 704, 264), (1497, 1496, 695, 696), (1506, 1507, 705), (1518, 1517, 705), (1516, 1515, 705), (1525, 1524, 705), (1514, 1513, 705), (1523, 1522, 705), (1512, 1511, 705), (1510, 1509, 705), (1521, 1520, 705), (1508, 1506, 705), (1519, 1518, 705), (1517, 1516, 705), (1507, 1525, 705), (1515, 1514, 705), (1524, 1523, 705), (1513, 1512, 705), (1511, 1510, 705), (1522, 1521, 705), (1509, 1508, 705), (1520, 1519, 705)])
me_cylinder_001.polygons.foreach_set('use_smooth', [True] * 716)
me_cylinder_001.materials.append(mat_material)
me_cylinder_001.use_remesh_preserve_volume = False
me_cylinder_001.use_remesh_preserve_attributes = False
me_cylinder_001.use_mirror_vertex_groups = False
me_cylinder_001.update()

# ---- objects
ob_cylinder_000 = bpy.data.objects.new('Cylinder.000', me_cylinder_001)

# ---- transforms, parenting, visibility, modifiers, constraints
ob_cylinder_000.location = (-0.02752, 0.01775, 1.855)
ob_cylinder_000.scale = (0.01867, 0.01867, 0.01867)
ob_cylinder_000.lineart.crease_threshold = 0.0

# ---- collection membership
col_collection_1.objects.link(ob_cylinder_000)

# ---- scene / render settings (as saved in the file)
scene.frame_start = 1; scene.frame_end = 250; scene.frame_set(1)
scene.render.engine = 'CYCLES'
scene.render.resolution_percentage = 50
scene.render.dither_intensity = 0.0
scene.cycles.use_denoising = False
scene.cycles.samples = 10
scene.cycles.sampling_pattern = 'TABULATED_SOBOL'
scene.cycles.light_sampling_threshold = 0.0
scene.cycles.use_adaptive_sampling = False
scene.cycles.use_light_tree = False
scene.cycles.blur_glossy = 0.0
scene.cycles.pixel_filter_type = 'GAUSSIAN'
scene.cycles.sample_clamp_indirect = 0.0
scene.view_settings.view_transform = 'Standard'
bpy.context.view_layer.update()

# ---- added for rendering (the .blend has no active camera and no usable light): camera, sun
cam_auto = bpy.data.cameras.new('AutoCamera')
cam_auto.lens = 50.0
cam_auto.sensor_width = 36.0
cam_auto.clip_end = 1000.0
ob_auto_camera = bpy.data.objects.new('AutoCamera', cam_auto)
scene.collection.objects.link(ob_auto_camera)
ob_auto_camera.location = (11.8286, -14.2096, 14.0386)
ob_auto_camera.rotation_euler = (1.09748, -7.21219e-08, 0.694738)
scene.camera = ob_auto_camera
light_auto_sun = bpy.data.lights.new('AutoSun', 'SUN')
light_auto_sun.energy = 3.0
light_auto_sun.angle = 0.0523599
ob_auto_sun = bpy.data.objects.new('AutoSun', light_auto_sun)
scene.collection.objects.link(ob_auto_sun)
ob_auto_sun.rotation_euler = (0.872665, 0.174533, 0.523599)
bpy.context.view_layer.update()
